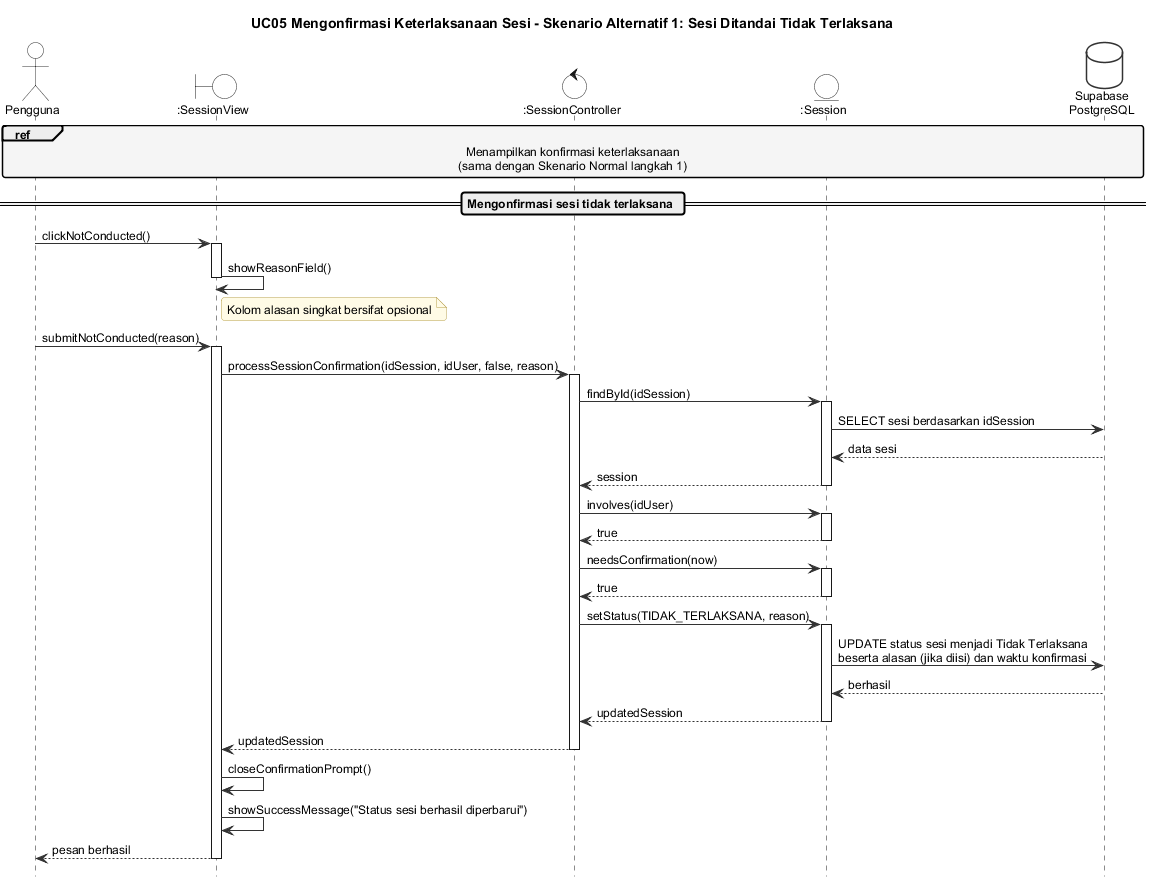

The diagram above was rendered by PlantUML. Its source (embedded in the PNG):
@startuml seq-uc05-alt1
!include _style.iuml
title UC05 Mengonfirmasi Keterlaksanaan Sesi - Skenario Alternatif 1: Sesi Ditandai Tidak Terlaksana

actor Pengguna
boundary ":SessionView" as View
control ":SessionController" as Ctrl
entity ":Session" as Sess
database "Supabase\nPostgreSQL" as DB

ref over Pengguna, View, Ctrl, Sess, DB : Menampilkan konfirmasi keterlaksanaan\n(sama dengan Skenario Normal langkah 1)

== Mengonfirmasi sesi tidak terlaksana ==
Pengguna -> View : clickNotConducted()
activate View
View -> View : showReasonField()
note right of View : Kolom alasan singkat bersifat opsional
deactivate View

Pengguna -> View : submitNotConducted(reason)
activate View
View -> Ctrl : processSessionConfirmation(idSession, idUser, false, reason)
activate Ctrl
Ctrl -> Sess : findById(idSession)
activate Sess
Sess -> DB : SELECT sesi berdasarkan idSession
DB --> Sess : data sesi
Sess --> Ctrl : session
deactivate Sess
Ctrl -> Sess : involves(idUser)
activate Sess
Sess --> Ctrl : true
deactivate Sess
Ctrl -> Sess : needsConfirmation(now)
activate Sess
Sess --> Ctrl : true
deactivate Sess
Ctrl -> Sess : setStatus(TIDAK_TERLAKSANA, reason)
activate Sess
Sess -> DB : UPDATE status sesi menjadi Tidak Terlaksana\nbeserta alasan (jika diisi) dan waktu konfirmasi
DB --> Sess : berhasil
Sess --> Ctrl : updatedSession
deactivate Sess
Ctrl --> View : updatedSession
deactivate Ctrl
View -> View : closeConfirmationPrompt()
View -> View : showSuccessMessage("Status sesi berhasil diperbarui")
View --> Pengguna : pesan berhasil
deactivate View
@enduml